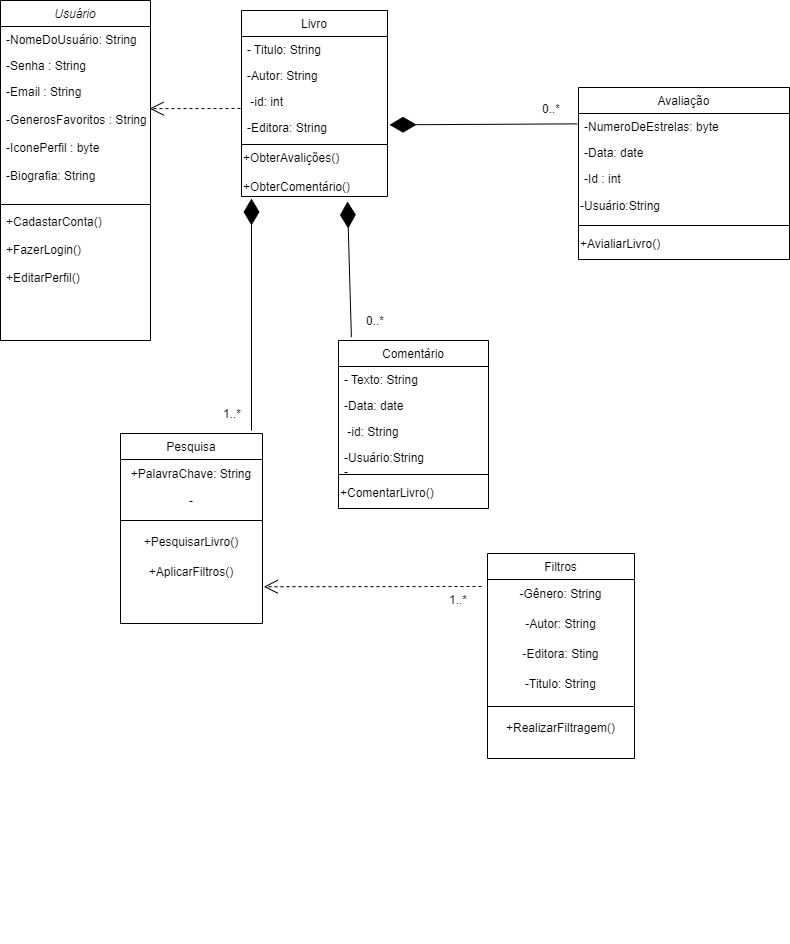

The diagram above was exported from draw.io. Its source (the exported page's mxGraphModel, read from the mxfile embedded in the PNG):
<mxGraphModel dx="838" dy="455" grid="0" gridSize="10" guides="1" tooltips="1" connect="0" arrows="1" fold="1" page="1" pageScale="1" pageWidth="827" pageHeight="1169" background="#ffffff" math="0" shadow="0">
  <root>
    <mxCell id="WIyWlLk6GJQsqaUBKTNV-0" />
    <mxCell id="WIyWlLk6GJQsqaUBKTNV-1" parent="WIyWlLk6GJQsqaUBKTNV-0" />
    <mxCell id="zkfFHV4jXpPFQw0GAbJ--0" value="Usuário" style="swimlane;fontStyle=2;align=center;verticalAlign=top;childLayout=stackLayout;horizontal=1;startSize=26;horizontalStack=0;resizeParent=1;resizeLast=0;collapsible=1;marginBottom=0;rounded=0;shadow=0;strokeWidth=1;" parent="WIyWlLk6GJQsqaUBKTNV-1" vertex="1">
      <mxGeometry x="32" y="34" width="150" height="340" as="geometry">
        <mxRectangle x="230" y="140" width="160" height="26" as="alternateBounds" />
      </mxGeometry>
    </mxCell>
    <mxCell id="zkfFHV4jXpPFQw0GAbJ--1" value="-NomeDoUsuário: String" style="text;align=left;verticalAlign=top;spacingLeft=4;spacingRight=4;overflow=hidden;rotatable=0;points=[[0,0.5],[1,0.5]];portConstraint=eastwest;" parent="zkfFHV4jXpPFQw0GAbJ--0" vertex="1">
      <mxGeometry y="26" width="150" height="26" as="geometry" />
    </mxCell>
    <mxCell id="zkfFHV4jXpPFQw0GAbJ--2" value="-Senha : String" style="text;align=left;verticalAlign=top;spacingLeft=4;spacingRight=4;overflow=hidden;rotatable=0;points=[[0,0.5],[1,0.5]];portConstraint=eastwest;rounded=0;shadow=0;html=0;" parent="zkfFHV4jXpPFQw0GAbJ--0" vertex="1">
      <mxGeometry y="52" width="150" height="26" as="geometry" />
    </mxCell>
    <mxCell id="zkfFHV4jXpPFQw0GAbJ--3" value="-Email : String&#10;&#10;-GenerosFavoritos : String&#10;&#10;-IconePerfil : byte&#10;&#10;-Biografia: String&#10;&#10;" style="text;align=left;verticalAlign=top;spacingLeft=4;spacingRight=4;overflow=hidden;rotatable=0;points=[[0,0.5],[1,0.5]];portConstraint=eastwest;rounded=0;shadow=0;html=0;" parent="zkfFHV4jXpPFQw0GAbJ--0" vertex="1">
      <mxGeometry y="78" width="150" height="122" as="geometry" />
    </mxCell>
    <mxCell id="zkfFHV4jXpPFQw0GAbJ--4" value="" style="line;html=1;strokeWidth=1;align=left;verticalAlign=middle;spacingTop=-1;spacingLeft=3;spacingRight=3;rotatable=0;labelPosition=right;points=[];portConstraint=eastwest;" parent="zkfFHV4jXpPFQw0GAbJ--0" vertex="1">
      <mxGeometry y="200" width="150" height="8" as="geometry" />
    </mxCell>
    <mxCell id="zkfFHV4jXpPFQw0GAbJ--5" value="+CadastarConta()&#10;&#10;+FazerLogin()&#10;&#10;+EditarPerfil()&#10;&#10;" style="text;align=left;verticalAlign=top;spacingLeft=4;spacingRight=4;overflow=hidden;rotatable=0;points=[[0,0.5],[1,0.5]];portConstraint=eastwest;" parent="zkfFHV4jXpPFQw0GAbJ--0" vertex="1">
      <mxGeometry y="208" width="150" height="102" as="geometry" />
    </mxCell>
    <mxCell id="zkfFHV4jXpPFQw0GAbJ--13" value="Filtros" style="swimlane;fontStyle=0;align=center;verticalAlign=top;childLayout=stackLayout;horizontal=1;startSize=26;horizontalStack=0;resizeParent=1;resizeLast=0;collapsible=1;marginBottom=0;rounded=0;shadow=0;strokeWidth=1;" parent="WIyWlLk6GJQsqaUBKTNV-1" vertex="1">
      <mxGeometry x="519" y="587" width="147" height="205" as="geometry">
        <mxRectangle x="340" y="380" width="170" height="26" as="alternateBounds" />
      </mxGeometry>
    </mxCell>
    <mxCell id="6IzSOjYiuMdBgsurxHXc-7" value="-Gênero: String" style="text;html=1;align=center;verticalAlign=middle;whiteSpace=wrap;rounded=0;" vertex="1" parent="zkfFHV4jXpPFQw0GAbJ--13">
      <mxGeometry y="26" width="147" height="30" as="geometry" />
    </mxCell>
    <mxCell id="6IzSOjYiuMdBgsurxHXc-8" value="-Autor: String" style="text;html=1;align=center;verticalAlign=middle;whiteSpace=wrap;rounded=0;" vertex="1" parent="zkfFHV4jXpPFQw0GAbJ--13">
      <mxGeometry y="56" width="147" height="30" as="geometry" />
    </mxCell>
    <mxCell id="6IzSOjYiuMdBgsurxHXc-9" value="-Editora: Sting" style="text;html=1;align=center;verticalAlign=middle;whiteSpace=wrap;rounded=0;" vertex="1" parent="zkfFHV4jXpPFQw0GAbJ--13">
      <mxGeometry y="86" width="147" height="30" as="geometry" />
    </mxCell>
    <mxCell id="6IzSOjYiuMdBgsurxHXc-10" value="-Titulo: String" style="text;html=1;align=center;verticalAlign=middle;whiteSpace=wrap;rounded=0;" vertex="1" parent="zkfFHV4jXpPFQw0GAbJ--13">
      <mxGeometry y="116" width="147" height="30" as="geometry" />
    </mxCell>
    <mxCell id="zkfFHV4jXpPFQw0GAbJ--15" value="" style="line;html=1;strokeWidth=1;align=left;verticalAlign=middle;spacingTop=-1;spacingLeft=3;spacingRight=3;rotatable=0;labelPosition=right;points=[];portConstraint=eastwest;" parent="zkfFHV4jXpPFQw0GAbJ--13" vertex="1">
      <mxGeometry y="146" width="147" height="14" as="geometry" />
    </mxCell>
    <mxCell id="6IzSOjYiuMdBgsurxHXc-74" value="+RealizarFiltragem()" style="text;html=1;align=center;verticalAlign=middle;whiteSpace=wrap;rounded=0;" vertex="1" parent="zkfFHV4jXpPFQw0GAbJ--13">
      <mxGeometry y="160" width="147" height="30" as="geometry" />
    </mxCell>
    <mxCell id="zkfFHV4jXpPFQw0GAbJ--17" value="Avaliação" style="swimlane;fontStyle=0;align=center;verticalAlign=top;childLayout=stackLayout;horizontal=1;startSize=26;horizontalStack=0;resizeParent=1;resizeLast=0;collapsible=1;marginBottom=0;rounded=0;shadow=0;strokeWidth=1;" parent="WIyWlLk6GJQsqaUBKTNV-1" vertex="1">
      <mxGeometry x="610" y="121" width="211" height="172" as="geometry">
        <mxRectangle x="550" y="140" width="160" height="26" as="alternateBounds" />
      </mxGeometry>
    </mxCell>
    <mxCell id="zkfFHV4jXpPFQw0GAbJ--18" value="-NumeroDeEstrelas: byte" style="text;align=left;verticalAlign=top;spacingLeft=4;spacingRight=4;overflow=hidden;rotatable=0;points=[[0,0.5],[1,0.5]];portConstraint=eastwest;" parent="zkfFHV4jXpPFQw0GAbJ--17" vertex="1">
      <mxGeometry y="26" width="211" height="26" as="geometry" />
    </mxCell>
    <mxCell id="zkfFHV4jXpPFQw0GAbJ--19" value="-Data: date" style="text;align=left;verticalAlign=top;spacingLeft=4;spacingRight=4;overflow=hidden;rotatable=0;points=[[0,0.5],[1,0.5]];portConstraint=eastwest;rounded=0;shadow=0;html=0;" parent="zkfFHV4jXpPFQw0GAbJ--17" vertex="1">
      <mxGeometry y="52" width="211" height="26" as="geometry" />
    </mxCell>
    <mxCell id="zkfFHV4jXpPFQw0GAbJ--20" value="-Id : int" style="text;align=left;verticalAlign=top;spacingLeft=4;spacingRight=4;overflow=hidden;rotatable=0;points=[[0,0.5],[1,0.5]];portConstraint=eastwest;rounded=0;shadow=0;html=0;" parent="zkfFHV4jXpPFQw0GAbJ--17" vertex="1">
      <mxGeometry y="78" width="211" height="26" as="geometry" />
    </mxCell>
    <mxCell id="6IzSOjYiuMdBgsurxHXc-19" value="-Usuário:String" style="text;html=1;align=left;verticalAlign=middle;whiteSpace=wrap;rounded=0;" vertex="1" parent="zkfFHV4jXpPFQw0GAbJ--17">
      <mxGeometry y="104" width="211" height="30" as="geometry" />
    </mxCell>
    <mxCell id="zkfFHV4jXpPFQw0GAbJ--23" value="" style="line;html=1;strokeWidth=1;align=left;verticalAlign=middle;spacingTop=-1;spacingLeft=3;spacingRight=3;rotatable=0;labelPosition=right;points=[];portConstraint=eastwest;" parent="zkfFHV4jXpPFQw0GAbJ--17" vertex="1">
      <mxGeometry y="134" width="211" height="8" as="geometry" />
    </mxCell>
    <mxCell id="6IzSOjYiuMdBgsurxHXc-11" value="+AvialiarLivro()" style="text;html=1;align=left;verticalAlign=middle;whiteSpace=wrap;rounded=0;" vertex="1" parent="zkfFHV4jXpPFQw0GAbJ--17">
      <mxGeometry y="142" width="211" height="30" as="geometry" />
    </mxCell>
    <mxCell id="6IzSOjYiuMdBgsurxHXc-12" value="Comentário" style="swimlane;fontStyle=0;align=center;verticalAlign=top;childLayout=stackLayout;horizontal=1;startSize=26;horizontalStack=0;resizeParent=1;resizeLast=0;collapsible=1;marginBottom=0;rounded=0;shadow=0;strokeWidth=1;" vertex="1" parent="WIyWlLk6GJQsqaUBKTNV-1">
      <mxGeometry x="370" y="374" width="150" height="168" as="geometry">
        <mxRectangle x="550" y="140" width="160" height="26" as="alternateBounds" />
      </mxGeometry>
    </mxCell>
    <mxCell id="6IzSOjYiuMdBgsurxHXc-13" value="- Texto: String" style="text;align=left;verticalAlign=top;spacingLeft=4;spacingRight=4;overflow=hidden;rotatable=0;points=[[0,0.5],[1,0.5]];portConstraint=eastwest;" vertex="1" parent="6IzSOjYiuMdBgsurxHXc-12">
      <mxGeometry y="26" width="150" height="26" as="geometry" />
    </mxCell>
    <mxCell id="6IzSOjYiuMdBgsurxHXc-14" value="-Data: date" style="text;align=left;verticalAlign=top;spacingLeft=4;spacingRight=4;overflow=hidden;rotatable=0;points=[[0,0.5],[1,0.5]];portConstraint=eastwest;rounded=0;shadow=0;html=0;" vertex="1" parent="6IzSOjYiuMdBgsurxHXc-12">
      <mxGeometry y="52" width="150" height="26" as="geometry" />
    </mxCell>
    <mxCell id="6IzSOjYiuMdBgsurxHXc-15" value=" -id: String" style="text;align=left;verticalAlign=top;spacingLeft=4;spacingRight=4;overflow=hidden;rotatable=0;points=[[0,0.5],[1,0.5]];portConstraint=eastwest;rounded=0;shadow=0;html=0;" vertex="1" parent="6IzSOjYiuMdBgsurxHXc-12">
      <mxGeometry y="78" width="150" height="26" as="geometry" />
    </mxCell>
    <mxCell id="6IzSOjYiuMdBgsurxHXc-21" value="-Usuário:String&#10;-" style="text;align=left;verticalAlign=top;spacingLeft=4;spacingRight=4;overflow=hidden;rotatable=0;points=[[0,0.5],[1,0.5]];portConstraint=eastwest;rounded=0;shadow=0;html=0;" vertex="1" parent="6IzSOjYiuMdBgsurxHXc-12">
      <mxGeometry y="104" width="150" height="26" as="geometry" />
    </mxCell>
    <mxCell id="6IzSOjYiuMdBgsurxHXc-16" value="" style="line;html=1;strokeWidth=1;align=left;verticalAlign=middle;spacingTop=-1;spacingLeft=3;spacingRight=3;rotatable=0;labelPosition=right;points=[];portConstraint=eastwest;" vertex="1" parent="6IzSOjYiuMdBgsurxHXc-12">
      <mxGeometry y="130" width="150" height="8" as="geometry" />
    </mxCell>
    <mxCell id="6IzSOjYiuMdBgsurxHXc-17" value="+ComentarLivro()" style="text;html=1;align=left;verticalAlign=middle;whiteSpace=wrap;rounded=0;" vertex="1" parent="6IzSOjYiuMdBgsurxHXc-12">
      <mxGeometry y="138" width="150" height="30" as="geometry" />
    </mxCell>
    <mxCell id="6IzSOjYiuMdBgsurxHXc-26" value="Livro" style="swimlane;fontStyle=0;align=center;verticalAlign=top;childLayout=stackLayout;horizontal=1;startSize=26;horizontalStack=0;resizeParent=1;resizeLast=0;collapsible=1;marginBottom=0;rounded=0;shadow=0;strokeWidth=1;" vertex="1" parent="WIyWlLk6GJQsqaUBKTNV-1">
      <mxGeometry x="273" y="44" width="146" height="186" as="geometry">
        <mxRectangle x="550" y="140" width="160" height="26" as="alternateBounds" />
      </mxGeometry>
    </mxCell>
    <mxCell id="6IzSOjYiuMdBgsurxHXc-27" value="- Titulo: String" style="text;align=left;verticalAlign=top;spacingLeft=4;spacingRight=4;overflow=hidden;rotatable=0;points=[[0,0.5],[1,0.5]];portConstraint=eastwest;" vertex="1" parent="6IzSOjYiuMdBgsurxHXc-26">
      <mxGeometry y="26" width="146" height="26" as="geometry" />
    </mxCell>
    <mxCell id="6IzSOjYiuMdBgsurxHXc-28" value="-Autor: String" style="text;align=left;verticalAlign=top;spacingLeft=4;spacingRight=4;overflow=hidden;rotatable=0;points=[[0,0.5],[1,0.5]];portConstraint=eastwest;rounded=0;shadow=0;html=0;" vertex="1" parent="6IzSOjYiuMdBgsurxHXc-26">
      <mxGeometry y="52" width="146" height="26" as="geometry" />
    </mxCell>
    <mxCell id="6IzSOjYiuMdBgsurxHXc-29" value=" -id: int" style="text;align=left;verticalAlign=top;spacingLeft=4;spacingRight=4;overflow=hidden;rotatable=0;points=[[0,0.5],[1,0.5]];portConstraint=eastwest;rounded=0;shadow=0;html=0;" vertex="1" parent="6IzSOjYiuMdBgsurxHXc-26">
      <mxGeometry y="78" width="146" height="26" as="geometry" />
    </mxCell>
    <mxCell id="6IzSOjYiuMdBgsurxHXc-30" value="-Editora: String" style="text;align=left;verticalAlign=top;spacingLeft=4;spacingRight=4;overflow=hidden;rotatable=0;points=[[0,0.5],[1,0.5]];portConstraint=eastwest;rounded=0;shadow=0;html=0;" vertex="1" parent="6IzSOjYiuMdBgsurxHXc-26">
      <mxGeometry y="104" width="146" height="26" as="geometry" />
    </mxCell>
    <mxCell id="6IzSOjYiuMdBgsurxHXc-31" value="" style="line;html=1;strokeWidth=1;align=left;verticalAlign=middle;spacingTop=-1;spacingLeft=3;spacingRight=3;rotatable=0;labelPosition=right;points=[];portConstraint=eastwest;" vertex="1" parent="6IzSOjYiuMdBgsurxHXc-26">
      <mxGeometry y="130" width="146" height="8" as="geometry" />
    </mxCell>
    <mxCell id="6IzSOjYiuMdBgsurxHXc-32" value="+ObterAvalições()&lt;div&gt;&lt;br&gt;&lt;/div&gt;&lt;div&gt;+ObterComentário()&lt;/div&gt;" style="text;html=1;align=left;verticalAlign=middle;whiteSpace=wrap;rounded=0;" vertex="1" parent="6IzSOjYiuMdBgsurxHXc-26">
      <mxGeometry y="138" width="146" height="48" as="geometry" />
    </mxCell>
    <mxCell id="6IzSOjYiuMdBgsurxHXc-1" value="&#10;" style="text;align=left;verticalAlign=top;spacingLeft=4;spacingRight=4;overflow=hidden;rotatable=0;points=[[0,0.5],[1,0.5]];portConstraint=eastwest;" vertex="1" parent="WIyWlLk6GJQsqaUBKTNV-1">
      <mxGeometry x="317" y="908" width="216" height="66" as="geometry" />
    </mxCell>
    <mxCell id="6IzSOjYiuMdBgsurxHXc-35" value="Pesquisa" style="swimlane;fontStyle=0;align=center;verticalAlign=top;childLayout=stackLayout;horizontal=1;startSize=26;horizontalStack=0;resizeParent=1;resizeLast=0;collapsible=1;marginBottom=0;rounded=0;shadow=0;strokeWidth=1;" vertex="1" parent="WIyWlLk6GJQsqaUBKTNV-1">
      <mxGeometry x="152" y="467" width="142" height="190" as="geometry">
        <mxRectangle x="340" y="380" width="170" height="26" as="alternateBounds" />
      </mxGeometry>
    </mxCell>
    <mxCell id="6IzSOjYiuMdBgsurxHXc-36" value="+PalavraChave: String" style="text;html=1;align=center;verticalAlign=middle;whiteSpace=wrap;rounded=0;" vertex="1" parent="6IzSOjYiuMdBgsurxHXc-35">
      <mxGeometry y="26" width="142" height="30" as="geometry" />
    </mxCell>
    <mxCell id="6IzSOjYiuMdBgsurxHXc-40" value="-" style="text;html=1;align=center;verticalAlign=middle;whiteSpace=wrap;rounded=0;" vertex="1" parent="6IzSOjYiuMdBgsurxHXc-35">
      <mxGeometry y="56" width="142" height="24" as="geometry" />
    </mxCell>
    <mxCell id="6IzSOjYiuMdBgsurxHXc-41" value="" style="line;html=1;strokeWidth=1;align=left;verticalAlign=middle;spacingTop=-1;spacingLeft=3;spacingRight=3;rotatable=0;labelPosition=right;points=[];portConstraint=eastwest;" vertex="1" parent="6IzSOjYiuMdBgsurxHXc-35">
      <mxGeometry y="80" width="142" height="14" as="geometry" />
    </mxCell>
    <mxCell id="6IzSOjYiuMdBgsurxHXc-44" value="+PesquisarLivro()" style="text;html=1;align=center;verticalAlign=middle;whiteSpace=wrap;rounded=0;" vertex="1" parent="6IzSOjYiuMdBgsurxHXc-35">
      <mxGeometry y="94" width="142" height="30" as="geometry" />
    </mxCell>
    <mxCell id="6IzSOjYiuMdBgsurxHXc-45" value="+AplicarFiltros()" style="text;html=1;align=center;verticalAlign=middle;whiteSpace=wrap;rounded=0;" vertex="1" parent="6IzSOjYiuMdBgsurxHXc-35">
      <mxGeometry y="124" width="142" height="30" as="geometry" />
    </mxCell>
    <mxCell id="6IzSOjYiuMdBgsurxHXc-50" value="" style="endArrow=diamondThin;endFill=1;endSize=24;html=1;rounded=0;entryX=1.014;entryY=0.397;entryDx=0;entryDy=0;entryPerimeter=0;exitX=-0.006;exitY=0.399;exitDx=0;exitDy=0;exitPerimeter=0;" edge="1" parent="WIyWlLk6GJQsqaUBKTNV-1" source="zkfFHV4jXpPFQw0GAbJ--18" target="6IzSOjYiuMdBgsurxHXc-30">
      <mxGeometry width="160" relative="1" as="geometry">
        <mxPoint x="472" y="31" as="sourcePoint" />
        <mxPoint x="613" y="145" as="targetPoint" />
      </mxGeometry>
    </mxCell>
    <mxCell id="6IzSOjYiuMdBgsurxHXc-51" value="" style="endArrow=diamondThin;endFill=1;endSize=24;html=1;rounded=0;entryX=0.726;entryY=1.104;entryDx=0;entryDy=0;entryPerimeter=0;exitX=0.086;exitY=-0.02;exitDx=0;exitDy=0;exitPerimeter=0;" edge="1" parent="WIyWlLk6GJQsqaUBKTNV-1" source="6IzSOjYiuMdBgsurxHXc-12" target="6IzSOjYiuMdBgsurxHXc-32">
      <mxGeometry width="160" relative="1" as="geometry">
        <mxPoint x="452" y="265" as="sourcePoint" />
        <mxPoint x="410" y="412" as="targetPoint" />
      </mxGeometry>
    </mxCell>
    <mxCell id="6IzSOjYiuMdBgsurxHXc-58" value="1..*" style="text;html=1;align=center;verticalAlign=middle;whiteSpace=wrap;rounded=0;" vertex="1" parent="WIyWlLk6GJQsqaUBKTNV-1">
      <mxGeometry x="234" y="433" width="60" height="30" as="geometry" />
    </mxCell>
    <mxCell id="6IzSOjYiuMdBgsurxHXc-59" value="0..*" style="text;html=1;align=center;verticalAlign=middle;whiteSpace=wrap;rounded=0;" vertex="1" parent="WIyWlLk6GJQsqaUBKTNV-1">
      <mxGeometry x="377" y="340" width="60" height="30" as="geometry" />
    </mxCell>
    <mxCell id="6IzSOjYiuMdBgsurxHXc-60" value="0..*" style="text;html=1;align=center;verticalAlign=middle;whiteSpace=wrap;rounded=0;" vertex="1" parent="WIyWlLk6GJQsqaUBKTNV-1">
      <mxGeometry x="553" y="128" width="60" height="30" as="geometry" />
    </mxCell>
    <mxCell id="6IzSOjYiuMdBgsurxHXc-65" value="1..*" style="text;html=1;align=center;verticalAlign=middle;whiteSpace=wrap;rounded=0;" vertex="1" parent="WIyWlLk6GJQsqaUBKTNV-1">
      <mxGeometry x="460" y="619" width="60" height="30" as="geometry" />
    </mxCell>
    <mxCell id="6IzSOjYiuMdBgsurxHXc-66" value="" style="endArrow=open;endSize=12;dashed=1;html=1;rounded=0;entryX=1.009;entryY=0.975;entryDx=0;entryDy=0;entryPerimeter=0;" edge="1" parent="WIyWlLk6GJQsqaUBKTNV-1" target="6IzSOjYiuMdBgsurxHXc-45">
      <mxGeometry width="160" relative="1" as="geometry">
        <mxPoint x="513" y="620" as="sourcePoint" />
        <mxPoint x="641" y="504" as="targetPoint" />
      </mxGeometry>
    </mxCell>
    <mxCell id="6IzSOjYiuMdBgsurxHXc-69" value="" style="endArrow=diamondThin;endFill=1;endSize=24;html=1;rounded=0;" edge="1" parent="WIyWlLk6GJQsqaUBKTNV-1">
      <mxGeometry width="160" relative="1" as="geometry">
        <mxPoint x="283" y="464" as="sourcePoint" />
        <mxPoint x="283" y="232" as="targetPoint" />
      </mxGeometry>
    </mxCell>
    <mxCell id="6IzSOjYiuMdBgsurxHXc-70" value="" style="endArrow=open;endSize=12;dashed=1;html=1;rounded=0;entryX=0.994;entryY=0.247;entryDx=0;entryDy=0;entryPerimeter=0;" edge="1" parent="WIyWlLk6GJQsqaUBKTNV-1" target="zkfFHV4jXpPFQw0GAbJ--3">
      <mxGeometry width="160" relative="1" as="geometry">
        <mxPoint x="272" y="142" as="sourcePoint" />
        <mxPoint x="90" y="151" as="targetPoint" />
      </mxGeometry>
    </mxCell>
  </root>
</mxGraphModel>